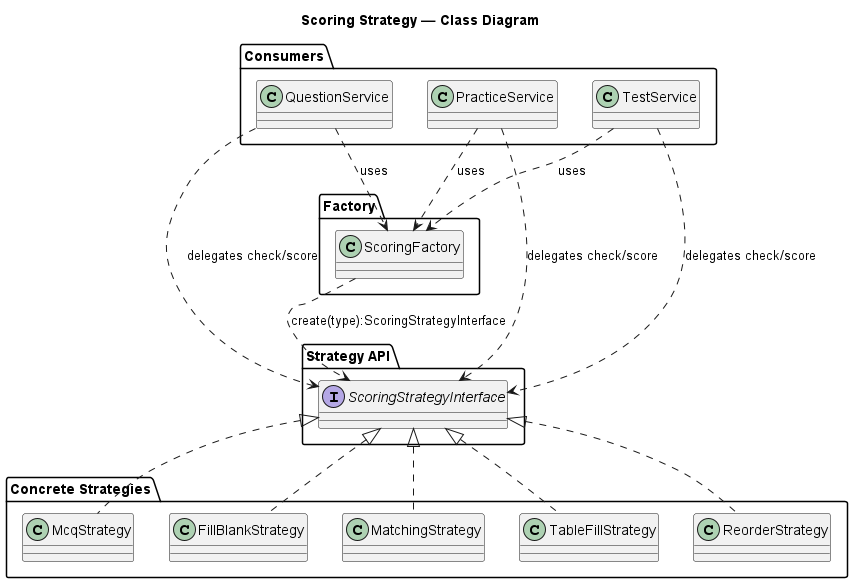

The diagram above was rendered by PlantUML. Its source (embedded in the PNG):
@startuml ScoringStrategy_ClassDiagram
title Scoring Strategy — Class Diagram

package "Strategy API" {
  interface ScoringStrategyInterface
}

package "Concrete Strategies" {
  class McqStrategy
  class FillBlankStrategy
  class MatchingStrategy
  class TableFillStrategy
  class ReorderStrategy
}

package "Factory" {
  class ScoringFactory
}

package "Consumers" {
  class QuestionService
  class PracticeService
  class TestService
}

' Relationships
ScoringStrategyInterface <|.. McqStrategy
ScoringStrategyInterface <|.. FillBlankStrategy
ScoringStrategyInterface <|.. MatchingStrategy
ScoringStrategyInterface <|.. TableFillStrategy
ScoringStrategyInterface <|.. ReorderStrategy

ScoringFactory ..> ScoringStrategyInterface : create(type):ScoringStrategyInterface

QuestionService ..> ScoringFactory : uses
PracticeService ..> ScoringFactory : uses
TestService ..> ScoringFactory : uses

QuestionService ..> ScoringStrategyInterface : delegates check/score
PracticeService ..> ScoringStrategyInterface : delegates check/score
TestService ..> ScoringStrategyInterface : delegates check/score

@enduml